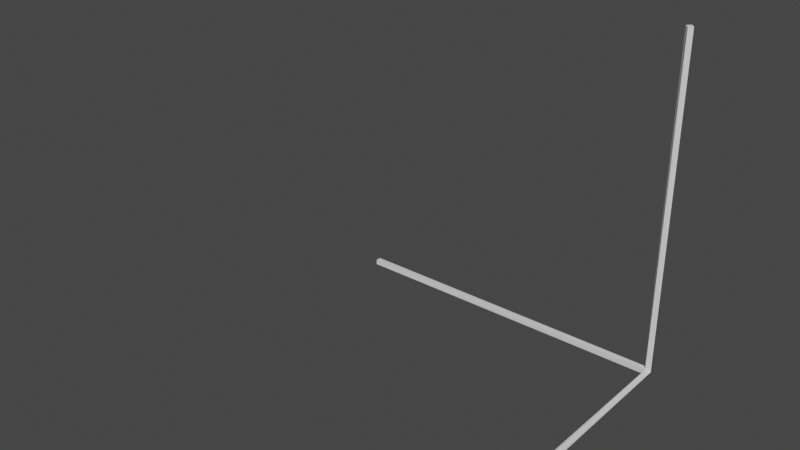 # Source: axis.blend  (saved by Blender 3.2.14; exported with 4.5.12 LTS)
import bpy
from mathutils import Matrix  # noqa: F401  (used for matrix-valued properties, if any)

bpy.ops.wm.read_factory_settings(use_empty=True)
scene = bpy.context.scene
scene.name = 'Scene'

# ---- collections
col_axis = bpy.data.collections.new('Axis'); scene.collection.children.link(col_axis)

# ---- world
world_world = bpy.data.worlds.new('World'); scene.world = world_world
world_world.use_nodes = True; world_world.node_tree.nodes.clear()
_N = world_world.node_tree.nodes; _L = world_world.node_tree.links
n0 = _N.new('ShaderNodeOutputWorld'); n0.name = 'World Output'; n0.location = (300, 300)
n1 = _N.new('ShaderNodeBackground'); n1.name = 'Background'; n1.location = (10, 300)
n1.inputs[0].default_value = (0.05088, 0.05088, 0.05088, 1.0)
_L.new(n1.outputs[0], n0.inputs[0])
n0.is_active_output = True
world_world.color = (0.05088, 0.05088, 0.05088)
world_world.use_sun_shadow = False
world_world.sun_shadow_jitter_overblur = 0.0

# ---- meshes
me_cube_002 = bpy.data.meshes.new('Cube.002')
me_cube_002.from_pydata([(-1.227, -99.75, 1.408), (0.3327, -99.75, 1.648), (0.6313, -99.75, 0.2554), (-0.7533, -99.75, -0.3077), (-1.411, -0.6291, 0.5993), (-0.7731, -1.448, 1.427), (0.7405, -1.068, 1.064), (0.0, 0.0, 0.0), (-1.399, -0.7999, 99.74), (-0.2447, -1.938, 99.74), (0.7468, -0.7284, 99.74), (-0.3192, 0.3942, 99.74), (-0.3192, -1.593, 1.503), (-0.3192, -0.01897, 1.574), (-0.3192, 0.05189, -0.0002577), (-0.3192, -1.522, -0.07111), (-99.3, -1.593, -0.0002583), (-99.3, -1.522, 1.574), (-99.3, 0.05189, 1.503), (-99.3, -0.01897, -0.07111)], [], [(5, 0, 1), (2, 6, 1), (3, 7, 2), (4, 3, 0), (5, 9, 4), (9, 5, 6), (4, 11, 7), (16, 15, 12), (17, 12, 13), (18, 13, 14), (19, 14, 15), (5, 4, 0), (1, 6, 5), (6, 7, 11, 10), (2, 7, 6), (4, 7, 3), (4, 9, 8), (10, 9, 6), (17, 18, 19, 16), (4, 8, 11), (17, 16, 12), (18, 17, 13), (19, 18, 14), (16, 19, 15), (1, 0, 3, 2), (8, 9, 10, 11)])
_uv = me_cube_002.uv_layers.new(name='UVMap')
_uv.uv.foreach_set('vector', [0.7895, 0.008216, 0.7958, 0.9918, 0.7802, 0.9918, 0.9407, 0.7643, 0.9546, 0.0, 0.9546, 0.7663, 0.8947, 0.998, 0.9085, 0.0, 0.9085, 0.9981, 0.8943, 0.7549, 0.8748, 0.009277, 0.8921, 0.01218, 0.8016, 0.9836, 0.7958, 0.0, 0.8119, 0.9919, 0.8592, 0.9872, 0.8597, 0.003649, 0.8722, 0.0, 0.8272, 0.006009, 0.8119, 0.9979, 0.8121, 0.0, 0.94, 0.0123, 0.9407, 0.6696, 0.925, 0.6701, 0.8592, 0.0, 0.8592, 0.9903, 0.8435, 0.9902, 0.9085, 0.8011, 0.9085, 0.0004243, 0.9242, 0.0, 0.8434, 1.526e-05, 0.8434, 0.9904, 0.8277, 0.9904, 0.7895, 0.008216, 0.7958, 0.0, 0.7958, 0.9918, 0.7802, 0.9918, 0.7743, 0.004435, 0.7895, 0.008216, 0.7613, 0.01268, 0.7743, 0.002098, 0.7743, 1.0, 0.7589, 0.9999, 0.0, 0.0, 0.7743, 0.002098, 0.7613, 0.01268, 0.8943, 0.006196, 0.9085, 0.0, 0.8947, 0.998, 0.8119, 0.9919, 0.7958, 0.0, 0.8119, 2.289e-05, 0.8748, 0.9872, 0.8592, 0.9872, 0.8722, 0.0, 0.9242, 0.01177, 0.925, 0.0, 0.9407, 0.0005264, 0.94, 0.0123, 0.8272, 0.006009, 0.8277, 0.9979, 0.8119, 0.9979, 0.9242, 0.01177, 0.94, 0.0123, 0.925, 0.6701, 0.8434, 0.0, 0.8592, 0.0, 0.8435, 0.9902, 0.9242, 0.8015, 0.9085, 0.8011, 0.9242, 0.0, 0.8277, 0.0, 0.8434, 1.526e-05, 0.8277, 0.9904, 0.8943, 0.001793, 0.8921, 0.01218, 0.8748, 0.009277, 0.8804, 0.0, 0.8909, 0.7556, 0.8909, 0.7718, 0.8754, 0.7704, 0.8748, 0.7549])
me_cube_002.update()

# ---- objects
ob_axis_unity = bpy.data.objects.new('Axis-Unity', me_cube_002)

# ---- transforms, parenting, visibility, modifiers, constraints
ob_axis_unity.location = (1.319, 1.77, -1.751)

# ---- collection membership
col_axis.objects.link(ob_axis_unity)

# ---- scene / render settings (as saved in the file)
scene.frame_start = 1; scene.frame_end = 250; scene.frame_set(0)
scene.render.engine = 'BLENDER_EEVEE_NEXT'
scene.cycles.sampling_pattern = 'TABULATED_SOBOL'
scene.cycles.use_light_tree = False
scene.view_settings.view_transform = 'Filmic'
bpy.context.view_layer.update()

# ---- added for rendering (the .blend has no active camera and no usable light): camera, sun
cam_auto = bpy.data.cameras.new('AutoCamera')
cam_auto.lens = 50.0
cam_auto.sensor_width = 36.0
cam_auto.clip_end = 2814.71
ob_auto_camera = bpy.data.objects.new('AutoCamera', cam_auto)
scene.collection.objects.link(ob_auto_camera)
ob_auto_camera.location = (112.424, -240.37, 176.269)
ob_auto_camera.rotation_euler = (1.09748, -7.21219e-08, 0.694738)
scene.camera = ob_auto_camera
light_auto_sun = bpy.data.lights.new('AutoSun', 'SUN')
light_auto_sun.energy = 3.0
light_auto_sun.angle = 0.0523599
ob_auto_sun = bpy.data.objects.new('AutoSun', light_auto_sun)
scene.collection.objects.link(ob_auto_sun)
ob_auto_sun.rotation_euler = (0.872665, 0.174533, 0.523599)
bpy.context.view_layer.update()
